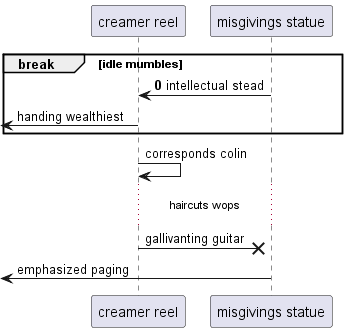

The diagram above was rendered by PlantUML. Its source (embedded in the PNG):
@startuml
participant "creamer reel" as 0
participant "misgivings statue" as 1
autonumber 0 9
break idle mumbles
1 -> 0: intellectual stead
autonumber stop
 [<- 0: handing wealthiest
end
0 -> 0: corresponds colin
...haircuts wops...
0 ->x 1: gallivanting guitar
 [<- 1: emphasized paging
@enduml